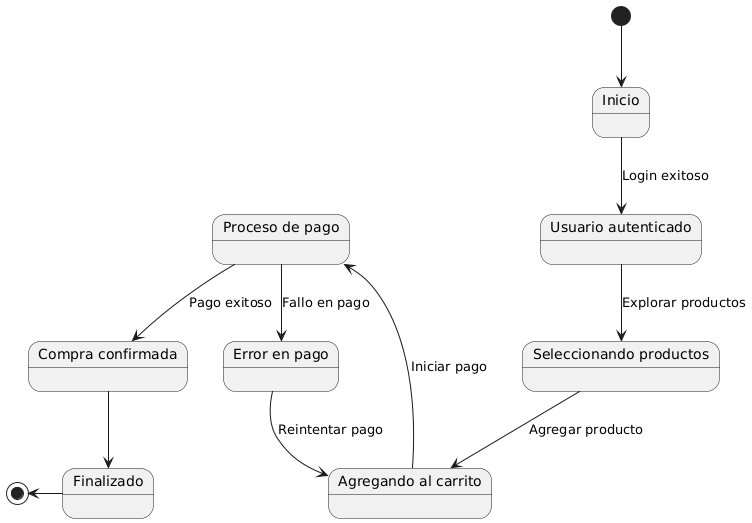

The diagram above was rendered by PlantUML. Its source (embedded in the PNG):
@startuml
state "Inicio" as Inicio
state "Usuario autenticado" as Autenticado
state "Seleccionando productos" as Seleccion
state "Agregando al carrito" as Carrito
state "Proceso de pago" as Pago
state "Compra confirmada" as Confirmado
state "Error en pago" as ErrorPago
state "Finalizado" as Fin

[*] --> Inicio
Inicio --> Autenticado : Login exitoso
Autenticado --> Seleccion : Explorar productos
Seleccion --> Carrito : Agregar producto
Carrito --> Pago : Iniciar pago
Pago --> Confirmado : Pago exitoso
Pago --> ErrorPago : Fallo en pago
ErrorPago --> Carrito : Reintentar pago
Confirmado --> Fin
[*] <-- Fin
@enduml